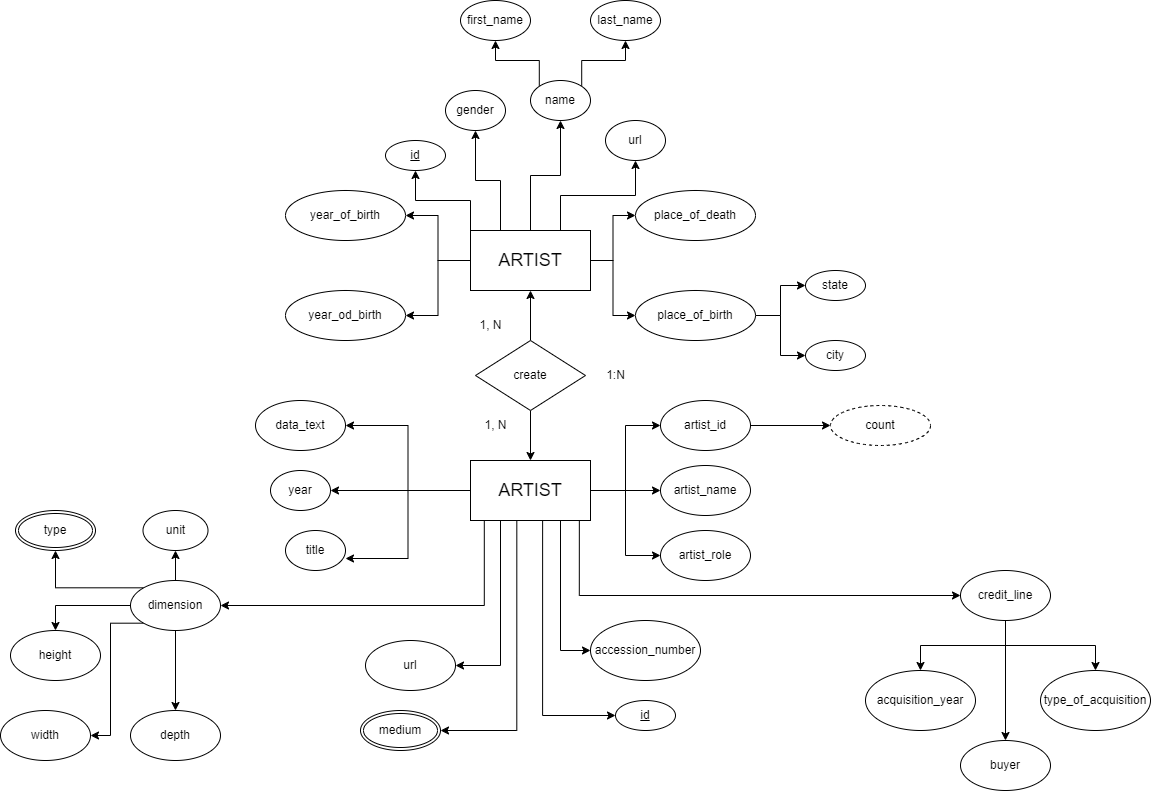

The diagram above was exported from draw.io. Its source (the exported page's mxGraphModel, read from the mxfile embedded in the PNG):
<mxGraphModel dx="1227" dy="914" grid="1" gridSize="10" guides="1" tooltips="1" connect="1" arrows="1" fold="1" page="1" pageScale="1" pageWidth="1169" pageHeight="827" math="0" shadow="0">
  <root>
    <mxCell id="0" />
    <mxCell id="1" parent="0" />
    <mxCell id="ulLzSocMfDwDQzhPmkqp-11" style="edgeStyle=orthogonalEdgeStyle;rounded=0;orthogonalLoop=1;jettySize=auto;html=1;entryX=1;entryY=0.5;entryDx=0;entryDy=0;" edge="1" parent="1" source="ulLzSocMfDwDQzhPmkqp-2" target="ulLzSocMfDwDQzhPmkqp-9">
      <mxGeometry relative="1" as="geometry" />
    </mxCell>
    <mxCell id="ulLzSocMfDwDQzhPmkqp-12" style="edgeStyle=orthogonalEdgeStyle;rounded=0;orthogonalLoop=1;jettySize=auto;html=1;entryX=1;entryY=0.5;entryDx=0;entryDy=0;" edge="1" parent="1" source="ulLzSocMfDwDQzhPmkqp-2" target="ulLzSocMfDwDQzhPmkqp-7">
      <mxGeometry relative="1" as="geometry" />
    </mxCell>
    <mxCell id="ulLzSocMfDwDQzhPmkqp-14" style="edgeStyle=orthogonalEdgeStyle;rounded=0;orthogonalLoop=1;jettySize=auto;html=1;entryX=0;entryY=0.5;entryDx=0;entryDy=0;" edge="1" parent="1" source="ulLzSocMfDwDQzhPmkqp-2" target="ulLzSocMfDwDQzhPmkqp-13">
      <mxGeometry relative="1" as="geometry" />
    </mxCell>
    <mxCell id="ulLzSocMfDwDQzhPmkqp-20" style="edgeStyle=orthogonalEdgeStyle;rounded=0;orthogonalLoop=1;jettySize=auto;html=1;entryX=0;entryY=0.5;entryDx=0;entryDy=0;" edge="1" parent="1" source="ulLzSocMfDwDQzhPmkqp-2" target="ulLzSocMfDwDQzhPmkqp-19">
      <mxGeometry relative="1" as="geometry" />
    </mxCell>
    <mxCell id="ulLzSocMfDwDQzhPmkqp-22" style="edgeStyle=orthogonalEdgeStyle;rounded=0;orthogonalLoop=1;jettySize=auto;html=1;exitX=0;exitY=0;exitDx=0;exitDy=0;" edge="1" parent="1" source="ulLzSocMfDwDQzhPmkqp-2" target="ulLzSocMfDwDQzhPmkqp-21">
      <mxGeometry relative="1" as="geometry" />
    </mxCell>
    <mxCell id="ulLzSocMfDwDQzhPmkqp-24" style="edgeStyle=orthogonalEdgeStyle;rounded=0;orthogonalLoop=1;jettySize=auto;html=1;exitX=0.25;exitY=0;exitDx=0;exitDy=0;entryX=0.5;entryY=1;entryDx=0;entryDy=0;" edge="1" parent="1" source="ulLzSocMfDwDQzhPmkqp-2" target="ulLzSocMfDwDQzhPmkqp-23">
      <mxGeometry relative="1" as="geometry" />
    </mxCell>
    <mxCell id="ulLzSocMfDwDQzhPmkqp-26" style="edgeStyle=orthogonalEdgeStyle;rounded=0;orthogonalLoop=1;jettySize=auto;html=1;exitX=0.75;exitY=0;exitDx=0;exitDy=0;entryX=0.5;entryY=1;entryDx=0;entryDy=0;" edge="1" parent="1" source="ulLzSocMfDwDQzhPmkqp-2" target="ulLzSocMfDwDQzhPmkqp-25">
      <mxGeometry relative="1" as="geometry" />
    </mxCell>
    <mxCell id="ulLzSocMfDwDQzhPmkqp-28" style="edgeStyle=orthogonalEdgeStyle;rounded=0;orthogonalLoop=1;jettySize=auto;html=1;exitX=0.5;exitY=0;exitDx=0;exitDy=0;entryX=0.5;entryY=1;entryDx=0;entryDy=0;" edge="1" parent="1" source="ulLzSocMfDwDQzhPmkqp-2" target="ulLzSocMfDwDQzhPmkqp-27">
      <mxGeometry relative="1" as="geometry" />
    </mxCell>
    <mxCell id="ulLzSocMfDwDQzhPmkqp-2" value="&lt;font style=&quot;font-size: 18px;&quot;&gt;ARTIST&lt;/font&gt;" style="rounded=0;whiteSpace=wrap;html=1;" vertex="1" parent="1">
      <mxGeometry x="480" y="250" width="120" height="60" as="geometry" />
    </mxCell>
    <mxCell id="ulLzSocMfDwDQzhPmkqp-7" value="year_od_birth" style="ellipse;whiteSpace=wrap;html=1;" vertex="1" parent="1">
      <mxGeometry x="295" y="310" width="120" height="50" as="geometry" />
    </mxCell>
    <mxCell id="ulLzSocMfDwDQzhPmkqp-9" value="year_of_birth" style="ellipse;whiteSpace=wrap;html=1;" vertex="1" parent="1">
      <mxGeometry x="295" y="210" width="120" height="50" as="geometry" />
    </mxCell>
    <mxCell id="ulLzSocMfDwDQzhPmkqp-16" value="" style="edgeStyle=orthogonalEdgeStyle;rounded=0;orthogonalLoop=1;jettySize=auto;html=1;" edge="1" parent="1" source="ulLzSocMfDwDQzhPmkqp-13" target="ulLzSocMfDwDQzhPmkqp-15">
      <mxGeometry relative="1" as="geometry" />
    </mxCell>
    <mxCell id="ulLzSocMfDwDQzhPmkqp-18" style="edgeStyle=orthogonalEdgeStyle;rounded=0;orthogonalLoop=1;jettySize=auto;html=1;entryX=0;entryY=0.5;entryDx=0;entryDy=0;" edge="1" parent="1" source="ulLzSocMfDwDQzhPmkqp-13" target="ulLzSocMfDwDQzhPmkqp-17">
      <mxGeometry relative="1" as="geometry" />
    </mxCell>
    <mxCell id="ulLzSocMfDwDQzhPmkqp-13" value="place_of_birth" style="ellipse;whiteSpace=wrap;html=1;" vertex="1" parent="1">
      <mxGeometry x="645" y="310" width="120" height="50" as="geometry" />
    </mxCell>
    <mxCell id="ulLzSocMfDwDQzhPmkqp-15" value="city" style="ellipse;whiteSpace=wrap;html=1;" vertex="1" parent="1">
      <mxGeometry x="815" y="360" width="60" height="30" as="geometry" />
    </mxCell>
    <mxCell id="ulLzSocMfDwDQzhPmkqp-17" value="state" style="ellipse;whiteSpace=wrap;html=1;" vertex="1" parent="1">
      <mxGeometry x="815" y="290" width="60" height="30" as="geometry" />
    </mxCell>
    <mxCell id="ulLzSocMfDwDQzhPmkqp-19" value="place_of_death" style="ellipse;whiteSpace=wrap;html=1;" vertex="1" parent="1">
      <mxGeometry x="645" y="210" width="120" height="50" as="geometry" />
    </mxCell>
    <mxCell id="ulLzSocMfDwDQzhPmkqp-21" value="&lt;u&gt;id&lt;/u&gt;" style="ellipse;whiteSpace=wrap;html=1;" vertex="1" parent="1">
      <mxGeometry x="395" y="160" width="60" height="30" as="geometry" />
    </mxCell>
    <mxCell id="ulLzSocMfDwDQzhPmkqp-23" value="gender" style="ellipse;whiteSpace=wrap;html=1;" vertex="1" parent="1">
      <mxGeometry x="455" y="110" width="60" height="40" as="geometry" />
    </mxCell>
    <mxCell id="ulLzSocMfDwDQzhPmkqp-25" value="url" style="ellipse;whiteSpace=wrap;html=1;" vertex="1" parent="1">
      <mxGeometry x="615" y="140" width="60" height="40" as="geometry" />
    </mxCell>
    <mxCell id="ulLzSocMfDwDQzhPmkqp-33" style="edgeStyle=orthogonalEdgeStyle;rounded=0;orthogonalLoop=1;jettySize=auto;html=1;exitX=0;exitY=0;exitDx=0;exitDy=0;entryX=0.5;entryY=1;entryDx=0;entryDy=0;" edge="1" parent="1" source="ulLzSocMfDwDQzhPmkqp-27" target="ulLzSocMfDwDQzhPmkqp-29">
      <mxGeometry relative="1" as="geometry" />
    </mxCell>
    <mxCell id="ulLzSocMfDwDQzhPmkqp-34" style="edgeStyle=orthogonalEdgeStyle;rounded=0;orthogonalLoop=1;jettySize=auto;html=1;exitX=1;exitY=0;exitDx=0;exitDy=0;entryX=0.5;entryY=1;entryDx=0;entryDy=0;" edge="1" parent="1" source="ulLzSocMfDwDQzhPmkqp-27" target="ulLzSocMfDwDQzhPmkqp-30">
      <mxGeometry relative="1" as="geometry" />
    </mxCell>
    <mxCell id="ulLzSocMfDwDQzhPmkqp-27" value="name" style="ellipse;whiteSpace=wrap;html=1;" vertex="1" parent="1">
      <mxGeometry x="540" y="100" width="60" height="40" as="geometry" />
    </mxCell>
    <mxCell id="ulLzSocMfDwDQzhPmkqp-29" value="first_name" style="ellipse;whiteSpace=wrap;html=1;" vertex="1" parent="1">
      <mxGeometry x="470" y="20" width="70" height="40" as="geometry" />
    </mxCell>
    <mxCell id="ulLzSocMfDwDQzhPmkqp-30" value="last_name" style="ellipse;whiteSpace=wrap;html=1;" vertex="1" parent="1">
      <mxGeometry x="600" y="20" width="70" height="40" as="geometry" />
    </mxCell>
    <mxCell id="ulLzSocMfDwDQzhPmkqp-36" value="" style="edgeStyle=orthogonalEdgeStyle;rounded=0;orthogonalLoop=1;jettySize=auto;html=1;" edge="1" parent="1" source="ulLzSocMfDwDQzhPmkqp-35" target="ulLzSocMfDwDQzhPmkqp-2">
      <mxGeometry relative="1" as="geometry" />
    </mxCell>
    <mxCell id="ulLzSocMfDwDQzhPmkqp-40" value="" style="edgeStyle=orthogonalEdgeStyle;rounded=0;orthogonalLoop=1;jettySize=auto;html=1;" edge="1" parent="1" source="ulLzSocMfDwDQzhPmkqp-35" target="ulLzSocMfDwDQzhPmkqp-39">
      <mxGeometry relative="1" as="geometry" />
    </mxCell>
    <mxCell id="ulLzSocMfDwDQzhPmkqp-35" value="create" style="rhombus;whiteSpace=wrap;html=1;" vertex="1" parent="1">
      <mxGeometry x="485" y="360" width="110" height="70" as="geometry" />
    </mxCell>
    <mxCell id="ulLzSocMfDwDQzhPmkqp-37" value="1:N" style="text;html=1;align=center;verticalAlign=middle;resizable=0;points=[];autosize=1;strokeColor=none;fillColor=none;" vertex="1" parent="1">
      <mxGeometry x="605" y="380" width="40" height="30" as="geometry" />
    </mxCell>
    <mxCell id="ulLzSocMfDwDQzhPmkqp-38" value="1, N" style="text;html=1;align=center;verticalAlign=middle;resizable=0;points=[];autosize=1;strokeColor=none;fillColor=none;" vertex="1" parent="1">
      <mxGeometry x="475" y="330" width="50" height="30" as="geometry" />
    </mxCell>
    <mxCell id="ulLzSocMfDwDQzhPmkqp-56" style="edgeStyle=orthogonalEdgeStyle;rounded=0;orthogonalLoop=1;jettySize=auto;html=1;exitX=0;exitY=0.5;exitDx=0;exitDy=0;entryX=1;entryY=0.5;entryDx=0;entryDy=0;" edge="1" parent="1" source="ulLzSocMfDwDQzhPmkqp-39" target="ulLzSocMfDwDQzhPmkqp-42">
      <mxGeometry relative="1" as="geometry" />
    </mxCell>
    <mxCell id="ulLzSocMfDwDQzhPmkqp-58" style="edgeStyle=orthogonalEdgeStyle;rounded=0;orthogonalLoop=1;jettySize=auto;html=1;" edge="1" parent="1" source="ulLzSocMfDwDQzhPmkqp-39" target="ulLzSocMfDwDQzhPmkqp-43">
      <mxGeometry relative="1" as="geometry" />
    </mxCell>
    <mxCell id="ulLzSocMfDwDQzhPmkqp-60" value="" style="edgeStyle=orthogonalEdgeStyle;rounded=0;orthogonalLoop=1;jettySize=auto;html=1;" edge="1" parent="1" source="ulLzSocMfDwDQzhPmkqp-39" target="ulLzSocMfDwDQzhPmkqp-50">
      <mxGeometry relative="1" as="geometry" />
    </mxCell>
    <mxCell id="ulLzSocMfDwDQzhPmkqp-61" style="edgeStyle=orthogonalEdgeStyle;rounded=0;orthogonalLoop=1;jettySize=auto;html=1;entryX=0;entryY=0.5;entryDx=0;entryDy=0;" edge="1" parent="1" source="ulLzSocMfDwDQzhPmkqp-39" target="ulLzSocMfDwDQzhPmkqp-49">
      <mxGeometry relative="1" as="geometry" />
    </mxCell>
    <mxCell id="ulLzSocMfDwDQzhPmkqp-62" style="edgeStyle=orthogonalEdgeStyle;rounded=0;orthogonalLoop=1;jettySize=auto;html=1;entryX=0;entryY=0.5;entryDx=0;entryDy=0;" edge="1" parent="1" source="ulLzSocMfDwDQzhPmkqp-39" target="ulLzSocMfDwDQzhPmkqp-51">
      <mxGeometry relative="1" as="geometry" />
    </mxCell>
    <mxCell id="ulLzSocMfDwDQzhPmkqp-100" style="edgeStyle=orthogonalEdgeStyle;rounded=0;orthogonalLoop=1;jettySize=auto;html=1;exitX=0.907;exitY=0.989;exitDx=0;exitDy=0;entryX=0;entryY=0.5;entryDx=0;entryDy=0;exitPerimeter=0;" edge="1" parent="1" source="ulLzSocMfDwDQzhPmkqp-39" target="ulLzSocMfDwDQzhPmkqp-99">
      <mxGeometry relative="1" as="geometry" />
    </mxCell>
    <mxCell id="ulLzSocMfDwDQzhPmkqp-115" style="edgeStyle=orthogonalEdgeStyle;rounded=0;orthogonalLoop=1;jettySize=auto;html=1;exitX=0.115;exitY=0.989;exitDx=0;exitDy=0;entryX=1;entryY=0.5;entryDx=0;entryDy=0;exitPerimeter=0;" edge="1" parent="1" source="ulLzSocMfDwDQzhPmkqp-39" target="ulLzSocMfDwDQzhPmkqp-81">
      <mxGeometry relative="1" as="geometry" />
    </mxCell>
    <mxCell id="ulLzSocMfDwDQzhPmkqp-124" style="edgeStyle=orthogonalEdgeStyle;rounded=0;orthogonalLoop=1;jettySize=auto;html=1;exitX=0.75;exitY=1;exitDx=0;exitDy=0;entryX=0;entryY=0.5;entryDx=0;entryDy=0;" edge="1" parent="1" source="ulLzSocMfDwDQzhPmkqp-39" target="ulLzSocMfDwDQzhPmkqp-123">
      <mxGeometry relative="1" as="geometry" />
    </mxCell>
    <mxCell id="ulLzSocMfDwDQzhPmkqp-128" style="edgeStyle=orthogonalEdgeStyle;rounded=0;orthogonalLoop=1;jettySize=auto;html=1;exitX=0.386;exitY=0.989;exitDx=0;exitDy=0;entryX=1;entryY=0.5;entryDx=0;entryDy=0;fontStyle=4;exitPerimeter=0;" edge="1" parent="1" source="ulLzSocMfDwDQzhPmkqp-39" target="ulLzSocMfDwDQzhPmkqp-127">
      <mxGeometry relative="1" as="geometry" />
    </mxCell>
    <mxCell id="ulLzSocMfDwDQzhPmkqp-135" style="edgeStyle=orthogonalEdgeStyle;rounded=0;orthogonalLoop=1;jettySize=auto;html=1;exitX=0.25;exitY=1;exitDx=0;exitDy=0;entryX=1;entryY=0.5;entryDx=0;entryDy=0;" edge="1" parent="1" source="ulLzSocMfDwDQzhPmkqp-39" target="ulLzSocMfDwDQzhPmkqp-132">
      <mxGeometry relative="1" as="geometry" />
    </mxCell>
    <mxCell id="ulLzSocMfDwDQzhPmkqp-136" style="edgeStyle=orthogonalEdgeStyle;rounded=0;orthogonalLoop=1;jettySize=auto;html=1;exitX=0.601;exitY=0.989;exitDx=0;exitDy=0;entryX=0;entryY=0.5;entryDx=0;entryDy=0;exitPerimeter=0;" edge="1" parent="1" source="ulLzSocMfDwDQzhPmkqp-39" target="ulLzSocMfDwDQzhPmkqp-125">
      <mxGeometry relative="1" as="geometry" />
    </mxCell>
    <mxCell id="ulLzSocMfDwDQzhPmkqp-39" value="&lt;font style=&quot;font-size: 18px;&quot;&gt;ARTIST&lt;/font&gt;" style="rounded=0;whiteSpace=wrap;html=1;" vertex="1" parent="1">
      <mxGeometry x="480" y="480" width="120" height="60" as="geometry" />
    </mxCell>
    <mxCell id="ulLzSocMfDwDQzhPmkqp-41" value="1, N" style="text;html=1;align=center;verticalAlign=middle;resizable=0;points=[];autosize=1;strokeColor=none;fillColor=none;" vertex="1" parent="1">
      <mxGeometry x="480" y="430" width="50" height="30" as="geometry" />
    </mxCell>
    <mxCell id="ulLzSocMfDwDQzhPmkqp-42" value="data_text" style="ellipse;whiteSpace=wrap;html=1;" vertex="1" parent="1">
      <mxGeometry x="265" y="420" width="90" height="50" as="geometry" />
    </mxCell>
    <mxCell id="ulLzSocMfDwDQzhPmkqp-43" value="year" style="ellipse;whiteSpace=wrap;html=1;" vertex="1" parent="1">
      <mxGeometry x="280" y="490" width="60" height="40" as="geometry" />
    </mxCell>
    <mxCell id="ulLzSocMfDwDQzhPmkqp-44" value="title" style="ellipse;whiteSpace=wrap;html=1;" vertex="1" parent="1">
      <mxGeometry x="295" y="550" width="60" height="40" as="geometry" />
    </mxCell>
    <mxCell id="ulLzSocMfDwDQzhPmkqp-64" value="" style="edgeStyle=orthogonalEdgeStyle;rounded=0;orthogonalLoop=1;jettySize=auto;html=1;" edge="1" parent="1" source="ulLzSocMfDwDQzhPmkqp-49" target="ulLzSocMfDwDQzhPmkqp-63">
      <mxGeometry relative="1" as="geometry" />
    </mxCell>
    <mxCell id="ulLzSocMfDwDQzhPmkqp-49" value="artist_id" style="ellipse;whiteSpace=wrap;html=1;" vertex="1" parent="1">
      <mxGeometry x="670" y="420" width="90" height="50" as="geometry" />
    </mxCell>
    <mxCell id="ulLzSocMfDwDQzhPmkqp-50" value="artist_name" style="ellipse;whiteSpace=wrap;html=1;" vertex="1" parent="1">
      <mxGeometry x="670" y="485" width="90" height="50" as="geometry" />
    </mxCell>
    <mxCell id="ulLzSocMfDwDQzhPmkqp-51" value="artist_role" style="ellipse;whiteSpace=wrap;html=1;" vertex="1" parent="1">
      <mxGeometry x="670" y="550" width="90" height="50" as="geometry" />
    </mxCell>
    <mxCell id="ulLzSocMfDwDQzhPmkqp-59" style="edgeStyle=orthogonalEdgeStyle;rounded=0;orthogonalLoop=1;jettySize=auto;html=1;entryX=1;entryY=0.7;entryDx=0;entryDy=0;entryPerimeter=0;" edge="1" parent="1" source="ulLzSocMfDwDQzhPmkqp-39" target="ulLzSocMfDwDQzhPmkqp-44">
      <mxGeometry relative="1" as="geometry" />
    </mxCell>
    <mxCell id="ulLzSocMfDwDQzhPmkqp-63" value="count" style="ellipse;whiteSpace=wrap;html=1;align=center;dashed=1;" vertex="1" parent="1">
      <mxGeometry x="840" y="425" width="100" height="40" as="geometry" />
    </mxCell>
    <mxCell id="ulLzSocMfDwDQzhPmkqp-73" value="type" style="ellipse;shape=doubleEllipse;margin=3;whiteSpace=wrap;html=1;align=center;" vertex="1" parent="1">
      <mxGeometry x="25" y="530" width="80" height="40" as="geometry" />
    </mxCell>
    <mxCell id="ulLzSocMfDwDQzhPmkqp-116" value="" style="edgeStyle=orthogonalEdgeStyle;rounded=0;orthogonalLoop=1;jettySize=auto;html=1;" edge="1" parent="1" source="ulLzSocMfDwDQzhPmkqp-81" target="ulLzSocMfDwDQzhPmkqp-82">
      <mxGeometry relative="1" as="geometry" />
    </mxCell>
    <mxCell id="ulLzSocMfDwDQzhPmkqp-118" style="edgeStyle=orthogonalEdgeStyle;rounded=0;orthogonalLoop=1;jettySize=auto;html=1;exitX=0;exitY=0;exitDx=0;exitDy=0;entryX=0.5;entryY=1;entryDx=0;entryDy=0;" edge="1" parent="1" source="ulLzSocMfDwDQzhPmkqp-81" target="ulLzSocMfDwDQzhPmkqp-73">
      <mxGeometry relative="1" as="geometry" />
    </mxCell>
    <mxCell id="ulLzSocMfDwDQzhPmkqp-120" style="edgeStyle=orthogonalEdgeStyle;rounded=0;orthogonalLoop=1;jettySize=auto;html=1;exitX=0;exitY=0.5;exitDx=0;exitDy=0;entryX=0.5;entryY=0;entryDx=0;entryDy=0;" edge="1" parent="1" source="ulLzSocMfDwDQzhPmkqp-81" target="ulLzSocMfDwDQzhPmkqp-85">
      <mxGeometry relative="1" as="geometry" />
    </mxCell>
    <mxCell id="ulLzSocMfDwDQzhPmkqp-121" value="" style="edgeStyle=orthogonalEdgeStyle;rounded=0;orthogonalLoop=1;jettySize=auto;html=1;" edge="1" parent="1" source="ulLzSocMfDwDQzhPmkqp-81" target="ulLzSocMfDwDQzhPmkqp-87">
      <mxGeometry relative="1" as="geometry" />
    </mxCell>
    <mxCell id="ulLzSocMfDwDQzhPmkqp-130" style="edgeStyle=orthogonalEdgeStyle;rounded=0;orthogonalLoop=1;jettySize=auto;html=1;exitX=0;exitY=1;exitDx=0;exitDy=0;entryX=1;entryY=0.5;entryDx=0;entryDy=0;" edge="1" parent="1" source="ulLzSocMfDwDQzhPmkqp-81" target="ulLzSocMfDwDQzhPmkqp-88">
      <mxGeometry relative="1" as="geometry" />
    </mxCell>
    <mxCell id="ulLzSocMfDwDQzhPmkqp-81" value="dimension" style="ellipse;whiteSpace=wrap;html=1;" vertex="1" parent="1">
      <mxGeometry x="140" y="600" width="90" height="50" as="geometry" />
    </mxCell>
    <mxCell id="ulLzSocMfDwDQzhPmkqp-82" value="unit" style="ellipse;whiteSpace=wrap;html=1;align=center;" vertex="1" parent="1">
      <mxGeometry x="152.5" y="530" width="65" height="40" as="geometry" />
    </mxCell>
    <mxCell id="ulLzSocMfDwDQzhPmkqp-87" value="depth" style="ellipse;whiteSpace=wrap;html=1;" vertex="1" parent="1">
      <mxGeometry x="140" y="730" width="90" height="50" as="geometry" />
    </mxCell>
    <mxCell id="ulLzSocMfDwDQzhPmkqp-88" value="width" style="ellipse;whiteSpace=wrap;html=1;" vertex="1" parent="1">
      <mxGeometry x="10" y="730" width="90" height="50" as="geometry" />
    </mxCell>
    <mxCell id="ulLzSocMfDwDQzhPmkqp-105" value="" style="edgeStyle=orthogonalEdgeStyle;rounded=0;orthogonalLoop=1;jettySize=auto;html=1;" edge="1" parent="1" source="ulLzSocMfDwDQzhPmkqp-99" target="ulLzSocMfDwDQzhPmkqp-103">
      <mxGeometry relative="1" as="geometry" />
    </mxCell>
    <mxCell id="ulLzSocMfDwDQzhPmkqp-106" style="edgeStyle=orthogonalEdgeStyle;rounded=0;orthogonalLoop=1;jettySize=auto;html=1;entryX=0.5;entryY=0;entryDx=0;entryDy=0;" edge="1" parent="1" source="ulLzSocMfDwDQzhPmkqp-99" target="ulLzSocMfDwDQzhPmkqp-102">
      <mxGeometry relative="1" as="geometry" />
    </mxCell>
    <mxCell id="ulLzSocMfDwDQzhPmkqp-107" style="edgeStyle=orthogonalEdgeStyle;rounded=0;orthogonalLoop=1;jettySize=auto;html=1;entryX=0.5;entryY=0;entryDx=0;entryDy=0;" edge="1" parent="1" source="ulLzSocMfDwDQzhPmkqp-99" target="ulLzSocMfDwDQzhPmkqp-104">
      <mxGeometry relative="1" as="geometry" />
    </mxCell>
    <mxCell id="ulLzSocMfDwDQzhPmkqp-99" value="credit_line" style="ellipse;whiteSpace=wrap;html=1;" vertex="1" parent="1">
      <mxGeometry x="970" y="590" width="90" height="50" as="geometry" />
    </mxCell>
    <mxCell id="ulLzSocMfDwDQzhPmkqp-102" value="type_of_acquisition" style="ellipse;whiteSpace=wrap;html=1;" vertex="1" parent="1">
      <mxGeometry x="1050" y="690" width="110" height="60" as="geometry" />
    </mxCell>
    <mxCell id="ulLzSocMfDwDQzhPmkqp-103" value="acquisition_year" style="ellipse;whiteSpace=wrap;html=1;" vertex="1" parent="1">
      <mxGeometry x="875" y="690" width="110" height="60" as="geometry" />
    </mxCell>
    <mxCell id="ulLzSocMfDwDQzhPmkqp-104" value="buyer" style="ellipse;whiteSpace=wrap;html=1;" vertex="1" parent="1">
      <mxGeometry x="970" y="760" width="90" height="50" as="geometry" />
    </mxCell>
    <mxCell id="ulLzSocMfDwDQzhPmkqp-85" value="height" style="ellipse;whiteSpace=wrap;html=1;" vertex="1" parent="1">
      <mxGeometry x="20" y="650" width="90" height="50" as="geometry" />
    </mxCell>
    <mxCell id="ulLzSocMfDwDQzhPmkqp-123" value="accession_number" style="ellipse;whiteSpace=wrap;html=1;" vertex="1" parent="1">
      <mxGeometry x="600" y="640" width="110" height="60" as="geometry" />
    </mxCell>
    <mxCell id="ulLzSocMfDwDQzhPmkqp-125" value="&lt;u&gt;id&lt;/u&gt;" style="ellipse;whiteSpace=wrap;html=1;" vertex="1" parent="1">
      <mxGeometry x="625" y="720" width="60" height="30" as="geometry" />
    </mxCell>
    <mxCell id="ulLzSocMfDwDQzhPmkqp-127" value="medium" style="ellipse;shape=doubleEllipse;margin=3;whiteSpace=wrap;html=1;align=center;" vertex="1" parent="1">
      <mxGeometry x="370" y="730" width="80" height="40" as="geometry" />
    </mxCell>
    <mxCell id="ulLzSocMfDwDQzhPmkqp-132" value="url" style="ellipse;whiteSpace=wrap;html=1;" vertex="1" parent="1">
      <mxGeometry x="375" y="660" width="90" height="50" as="geometry" />
    </mxCell>
  </root>
</mxGraphModel>